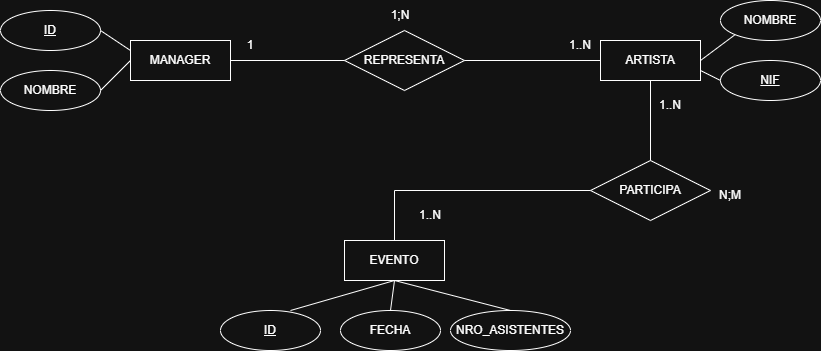

The diagram above was exported from draw.io. Its source (the exported page's mxGraphModel, read from the mxfile embedded in the PNG):
<mxGraphModel dx="936" dy="511" grid="1" gridSize="10" guides="1" tooltips="1" connect="1" arrows="1" fold="1" page="1" pageScale="1" pageWidth="827" pageHeight="1169" math="0" shadow="0">
  <root>
    <mxCell id="0" />
    <mxCell id="1" parent="0" />
    <mxCell id="stDTgkZYNG5WuzQQHxhy-1" parent="1" style="whiteSpace=wrap;html=1;align=center;" value="MANAGER" vertex="1">
      <mxGeometry height="40" width="100" x="150" y="160" as="geometry" />
    </mxCell>
    <mxCell id="stDTgkZYNG5WuzQQHxhy-2" parent="1" style="whiteSpace=wrap;html=1;align=center;" value="ARTISTA" vertex="1">
      <mxGeometry height="40" width="100" x="620" y="160" as="geometry" />
    </mxCell>
    <mxCell id="stDTgkZYNG5WuzQQHxhy-3" parent="1" style="whiteSpace=wrap;html=1;align=center;" value="EVENTO" vertex="1">
      <mxGeometry height="40" width="100" x="364" y="360" as="geometry" />
    </mxCell>
    <mxCell id="stDTgkZYNG5WuzQQHxhy-4" parent="1" style="ellipse;whiteSpace=wrap;html=1;align=center;fontStyle=4;" value="ID" vertex="1">
      <mxGeometry height="40" width="100" x="20" y="130" as="geometry" />
    </mxCell>
    <mxCell id="stDTgkZYNG5WuzQQHxhy-5" parent="1" style="ellipse;whiteSpace=wrap;html=1;align=center;" value="NOMBRE" vertex="1">
      <mxGeometry height="40" width="100" x="20" y="190" as="geometry" />
    </mxCell>
    <mxCell id="stDTgkZYNG5WuzQQHxhy-6" parent="1" style="ellipse;whiteSpace=wrap;html=1;align=center;fontStyle=4;" value="NIF" vertex="1">
      <mxGeometry height="40" width="100" x="740" y="180" as="geometry" />
    </mxCell>
    <mxCell id="stDTgkZYNG5WuzQQHxhy-7" parent="1" style="ellipse;whiteSpace=wrap;html=1;align=center;" value="NOMBRE" vertex="1">
      <mxGeometry height="40" width="100" x="740" y="120" as="geometry" />
    </mxCell>
    <mxCell id="stDTgkZYNG5WuzQQHxhy-8" parent="1" style="ellipse;whiteSpace=wrap;html=1;align=center;fontStyle=4;" value="ID" vertex="1">
      <mxGeometry height="40" width="100" x="240" y="430" as="geometry" />
    </mxCell>
    <mxCell id="stDTgkZYNG5WuzQQHxhy-9" parent="1" style="ellipse;whiteSpace=wrap;html=1;align=center;" value="FECHA" vertex="1">
      <mxGeometry height="40" width="100" x="360" y="430" as="geometry" />
    </mxCell>
    <mxCell id="stDTgkZYNG5WuzQQHxhy-10" parent="1" style="ellipse;whiteSpace=wrap;html=1;align=center;" value="NRO_ASISTENTES" vertex="1">
      <mxGeometry height="40" width="120" x="470" y="430" as="geometry" />
    </mxCell>
    <mxCell id="88EGKTLYLfB_ybvklZcX-2" edge="1" parent="1" source="stDTgkZYNG5WuzQQHxhy-4" style="endArrow=none;html=1;rounded=0;exitX=1;exitY=0.5;exitDx=0;exitDy=0;entryX=0;entryY=0.25;entryDx=0;entryDy=0;" target="stDTgkZYNG5WuzQQHxhy-1" value="">
      <mxGeometry relative="1" as="geometry">
        <mxPoint x="350" y="280" as="sourcePoint" />
        <mxPoint x="510" y="280" as="targetPoint" />
      </mxGeometry>
    </mxCell>
    <mxCell id="88EGKTLYLfB_ybvklZcX-3" edge="1" parent="1" source="stDTgkZYNG5WuzQQHxhy-5" style="endArrow=none;html=1;rounded=0;exitX=1;exitY=0.5;exitDx=0;exitDy=0;entryX=0;entryY=0.5;entryDx=0;entryDy=0;" target="stDTgkZYNG5WuzQQHxhy-1" value="">
      <mxGeometry relative="1" as="geometry">
        <mxPoint x="150" y="330" as="sourcePoint" />
        <mxPoint x="180" y="350" as="targetPoint" />
      </mxGeometry>
    </mxCell>
    <mxCell id="88EGKTLYLfB_ybvklZcX-4" edge="1" parent="1" source="stDTgkZYNG5WuzQQHxhy-2" style="endArrow=none;html=1;rounded=0;entryX=0;entryY=1;entryDx=0;entryDy=0;exitX=1;exitY=0.5;exitDx=0;exitDy=0;" target="stDTgkZYNG5WuzQQHxhy-7" value="">
      <mxGeometry relative="1" as="geometry">
        <mxPoint x="350" y="280" as="sourcePoint" />
        <mxPoint x="510" y="280" as="targetPoint" />
      </mxGeometry>
    </mxCell>
    <mxCell id="88EGKTLYLfB_ybvklZcX-5" edge="1" parent="1" source="stDTgkZYNG5WuzQQHxhy-2" style="endArrow=none;html=1;rounded=0;entryX=0;entryY=0.5;entryDx=0;entryDy=0;exitX=1;exitY=0.75;exitDx=0;exitDy=0;" target="stDTgkZYNG5WuzQQHxhy-6" value="">
      <mxGeometry relative="1" as="geometry">
        <mxPoint x="600" y="406" as="sourcePoint" />
        <mxPoint x="635" y="380" as="targetPoint" />
      </mxGeometry>
    </mxCell>
    <mxCell id="88EGKTLYLfB_ybvklZcX-6" edge="1" parent="1" source="stDTgkZYNG5WuzQQHxhy-8" style="endArrow=none;html=1;rounded=0;exitX=0.7;exitY=0;exitDx=0;exitDy=0;exitPerimeter=0;entryX=0.5;entryY=1;entryDx=0;entryDy=0;" target="stDTgkZYNG5WuzQQHxhy-3" value="">
      <mxGeometry relative="1" as="geometry">
        <mxPoint x="350" y="280" as="sourcePoint" />
        <mxPoint x="510" y="280" as="targetPoint" />
      </mxGeometry>
    </mxCell>
    <mxCell id="88EGKTLYLfB_ybvklZcX-7" edge="1" parent="1" source="stDTgkZYNG5WuzQQHxhy-9" style="endArrow=none;html=1;rounded=0;exitX=0.5;exitY=0;exitDx=0;exitDy=0;entryX=0.5;entryY=1;entryDx=0;entryDy=0;" target="stDTgkZYNG5WuzQQHxhy-3" value="">
      <mxGeometry relative="1" as="geometry">
        <mxPoint x="540" y="380" as="sourcePoint" />
        <mxPoint x="644" y="350" as="targetPoint" />
      </mxGeometry>
    </mxCell>
    <mxCell id="88EGKTLYLfB_ybvklZcX-8" edge="1" parent="1" source="stDTgkZYNG5WuzQQHxhy-10" style="endArrow=none;html=1;rounded=0;exitX=0.5;exitY=0;exitDx=0;exitDy=0;" value="">
      <mxGeometry relative="1" as="geometry">
        <mxPoint x="590" y="420" as="sourcePoint" />
        <mxPoint x="414" y="400" as="targetPoint" />
      </mxGeometry>
    </mxCell>
    <mxCell id="88EGKTLYLfB_ybvklZcX-9" parent="1" style="shape=rhombus;perimeter=rhombusPerimeter;whiteSpace=wrap;html=1;align=center;" value="REPRESENTA" vertex="1">
      <mxGeometry height="60" width="120" x="364" y="150" as="geometry" />
    </mxCell>
    <mxCell id="88EGKTLYLfB_ybvklZcX-10" parent="1" style="shape=rhombus;perimeter=rhombusPerimeter;whiteSpace=wrap;html=1;align=center;" value="PARTICIPA" vertex="1">
      <mxGeometry height="60" width="120" x="610" y="280" as="geometry" />
    </mxCell>
    <mxCell id="88EGKTLYLfB_ybvklZcX-11" edge="1" parent="1" source="stDTgkZYNG5WuzQQHxhy-1" style="endArrow=none;html=1;rounded=0;exitX=1;exitY=0.5;exitDx=0;exitDy=0;entryX=0;entryY=0.5;entryDx=0;entryDy=0;" target="88EGKTLYLfB_ybvklZcX-9" value="">
      <mxGeometry relative="1" as="geometry">
        <mxPoint x="380" y="320" as="sourcePoint" />
        <mxPoint x="540" y="320" as="targetPoint" />
      </mxGeometry>
    </mxCell>
    <mxCell id="88EGKTLYLfB_ybvklZcX-12" edge="1" parent="1" source="88EGKTLYLfB_ybvklZcX-9" style="endArrow=none;html=1;rounded=0;exitX=1;exitY=0.5;exitDx=0;exitDy=0;entryX=0;entryY=0.5;entryDx=0;entryDy=0;" target="stDTgkZYNG5WuzQQHxhy-2" value="">
      <mxGeometry relative="1" as="geometry">
        <mxPoint x="520" y="300" as="sourcePoint" />
        <mxPoint x="634" y="300" as="targetPoint" />
      </mxGeometry>
    </mxCell>
    <mxCell id="88EGKTLYLfB_ybvklZcX-13" edge="1" parent="1" source="stDTgkZYNG5WuzQQHxhy-3" style="endArrow=none;html=1;rounded=0;exitX=0.5;exitY=0;exitDx=0;exitDy=0;entryX=0;entryY=0.5;entryDx=0;entryDy=0;edgeStyle=orthogonalEdgeStyle;" target="88EGKTLYLfB_ybvklZcX-10" value="">
      <mxGeometry relative="1" as="geometry">
        <mxPoint x="540" y="300" as="sourcePoint" />
        <mxPoint x="676" y="300" as="targetPoint" />
      </mxGeometry>
    </mxCell>
    <mxCell id="88EGKTLYLfB_ybvklZcX-14" edge="1" parent="1" source="stDTgkZYNG5WuzQQHxhy-2" style="endArrow=none;html=1;rounded=0;exitX=0.5;exitY=1;exitDx=0;exitDy=0;entryX=0.5;entryY=0;entryDx=0;entryDy=0;" target="88EGKTLYLfB_ybvklZcX-10" value="">
      <mxGeometry relative="1" as="geometry">
        <mxPoint x="380" y="320" as="sourcePoint" />
        <mxPoint x="540" y="320" as="targetPoint" />
      </mxGeometry>
    </mxCell>
    <mxCell id="88EGKTLYLfB_ybvklZcX-15" parent="1" style="text;html=1;whiteSpace=wrap;strokeColor=none;fillColor=none;align=center;verticalAlign=middle;rounded=0;" value="1" vertex="1">
      <mxGeometry height="30" width="60" x="240" y="150" as="geometry" />
    </mxCell>
    <mxCell id="88EGKTLYLfB_ybvklZcX-16" parent="1" style="text;html=1;whiteSpace=wrap;strokeColor=none;fillColor=none;align=center;verticalAlign=middle;rounded=0;" value="1..N" vertex="1">
      <mxGeometry height="30" width="60" x="570" y="150" as="geometry" />
    </mxCell>
    <mxCell id="88EGKTLYLfB_ybvklZcX-17" parent="1" style="text;html=1;whiteSpace=wrap;strokeColor=none;fillColor=none;align=center;verticalAlign=middle;rounded=0;" value="1;N" vertex="1">
      <mxGeometry height="30" width="60" x="390" y="120" as="geometry" />
    </mxCell>
    <mxCell id="88EGKTLYLfB_ybvklZcX-18" parent="1" style="text;html=1;whiteSpace=wrap;strokeColor=none;fillColor=none;align=center;verticalAlign=middle;rounded=0;" value="1..N" vertex="1">
      <mxGeometry height="30" width="60" x="420" y="320" as="geometry" />
    </mxCell>
    <mxCell id="88EGKTLYLfB_ybvklZcX-19" parent="1" style="text;html=1;whiteSpace=wrap;strokeColor=none;fillColor=none;align=center;verticalAlign=middle;rounded=0;" value="1..N" vertex="1">
      <mxGeometry height="30" width="60" x="660" y="210" as="geometry" />
    </mxCell>
    <mxCell id="88EGKTLYLfB_ybvklZcX-20" parent="1" style="text;html=1;whiteSpace=wrap;strokeColor=none;fillColor=none;align=center;verticalAlign=middle;rounded=0;" value="N;M" vertex="1">
      <mxGeometry height="30" width="60" x="720" y="300" as="geometry" />
    </mxCell>
  </root>
</mxGraphModel>